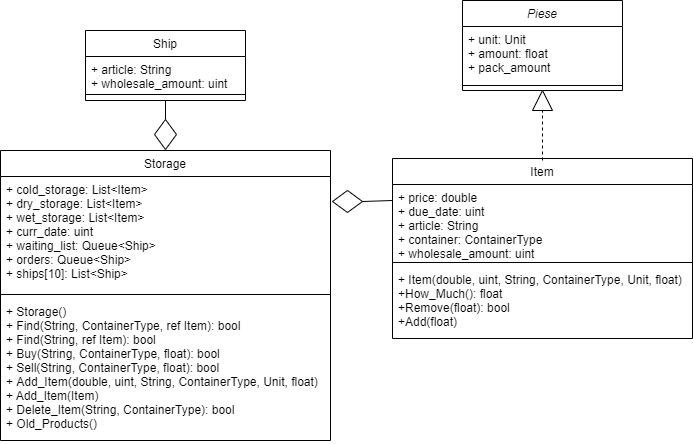

The diagram above was exported from draw.io. Its source (the exported page's mxGraphModel, read from the mxfile embedded in the PNG):
<mxGraphModel dx="1108" dy="482" grid="1" gridSize="10" guides="1" tooltips="1" connect="1" arrows="1" fold="1" page="1" pageScale="1" pageWidth="827" pageHeight="1169" math="0" shadow="0">
  <root>
    <mxCell id="WIyWlLk6GJQsqaUBKTNV-0" />
    <mxCell id="WIyWlLk6GJQsqaUBKTNV-1" parent="WIyWlLk6GJQsqaUBKTNV-0" />
    <mxCell id="zkfFHV4jXpPFQw0GAbJ--0" value="Piese" style="swimlane;fontStyle=2;align=center;verticalAlign=top;childLayout=stackLayout;horizontal=1;startSize=26;horizontalStack=0;resizeParent=1;resizeLast=0;collapsible=1;marginBottom=0;rounded=0;shadow=0;strokeWidth=1;" parent="WIyWlLk6GJQsqaUBKTNV-1" vertex="1">
      <mxGeometry x="560" y="160" width="160" height="90" as="geometry">
        <mxRectangle x="230" y="140" width="160" height="26" as="alternateBounds" />
      </mxGeometry>
    </mxCell>
    <mxCell id="zkfFHV4jXpPFQw0GAbJ--1" value="+ unit: Unit&#10;+ amount: float&#10;+ pack_amount" style="text;align=left;verticalAlign=top;spacingLeft=4;spacingRight=4;overflow=hidden;rotatable=0;points=[[0,0.5],[1,0.5]];portConstraint=eastwest;" parent="zkfFHV4jXpPFQw0GAbJ--0" vertex="1">
      <mxGeometry y="26" width="160" height="54" as="geometry" />
    </mxCell>
    <mxCell id="if2rCBjJzYbRqmKr5V7K-9" value="" style="line;html=1;strokeWidth=1;align=left;verticalAlign=middle;spacingTop=-1;spacingLeft=3;spacingRight=3;rotatable=0;labelPosition=right;points=[];portConstraint=eastwest;" parent="zkfFHV4jXpPFQw0GAbJ--0" vertex="1">
      <mxGeometry y="80" width="160" height="10" as="geometry" />
    </mxCell>
    <mxCell id="if2rCBjJzYbRqmKr5V7K-0" value="Item" style="swimlane;fontStyle=0;align=center;verticalAlign=top;childLayout=stackLayout;horizontal=1;startSize=26;horizontalStack=0;resizeParent=1;resizeLast=0;collapsible=1;marginBottom=0;rounded=0;shadow=0;strokeWidth=1;" parent="WIyWlLk6GJQsqaUBKTNV-1" vertex="1">
      <mxGeometry x="490" y="318" width="300" height="180" as="geometry">
        <mxRectangle x="490" y="130" width="160" height="26" as="alternateBounds" />
      </mxGeometry>
    </mxCell>
    <mxCell id="if2rCBjJzYbRqmKr5V7K-1" value="+ price: double&#10;+ due_date: uint&#10;+ article: String&#10;+ container: ContainerType&#10;+ wholesale_amount: uint" style="text;align=left;verticalAlign=top;spacingLeft=4;spacingRight=4;overflow=hidden;rotatable=0;points=[[0,0.5],[1,0.5]];portConstraint=eastwest;" parent="if2rCBjJzYbRqmKr5V7K-0" vertex="1">
      <mxGeometry y="26" width="300" height="74" as="geometry" />
    </mxCell>
    <mxCell id="if2rCBjJzYbRqmKr5V7K-6" value="" style="line;html=1;strokeWidth=1;align=left;verticalAlign=middle;spacingTop=-1;spacingLeft=3;spacingRight=3;rotatable=0;labelPosition=right;points=[];portConstraint=eastwest;" parent="if2rCBjJzYbRqmKr5V7K-0" vertex="1">
      <mxGeometry y="100" width="300" height="8" as="geometry" />
    </mxCell>
    <mxCell id="if2rCBjJzYbRqmKr5V7K-7" value="+ Item(double, uint, String, ContainerType, Unit, float)&#10;+How_Much(): float&#10;+Remove(float): bool&#10;+Add(float)" style="text;align=left;verticalAlign=top;spacingLeft=4;spacingRight=4;overflow=hidden;rotatable=0;points=[[0,0.5],[1,0.5]];portConstraint=eastwest;" parent="if2rCBjJzYbRqmKr5V7K-0" vertex="1">
      <mxGeometry y="108" width="300" height="72" as="geometry" />
    </mxCell>
    <mxCell id="if2rCBjJzYbRqmKr5V7K-10" value="Storage" style="swimlane;fontStyle=0;align=center;verticalAlign=top;childLayout=stackLayout;horizontal=1;startSize=26;horizontalStack=0;resizeParent=1;resizeLast=0;collapsible=1;marginBottom=0;rounded=0;shadow=0;strokeWidth=1;" parent="WIyWlLk6GJQsqaUBKTNV-1" vertex="1">
      <mxGeometry x="98" y="310" width="330" height="290" as="geometry">
        <mxRectangle x="490" y="130" width="160" height="26" as="alternateBounds" />
      </mxGeometry>
    </mxCell>
    <mxCell id="if2rCBjJzYbRqmKr5V7K-11" value="+ cold_storage: List&lt;Item&gt;&#10;+ dry_storage: List&lt;Item&gt;&#10;+ wet_storage: List&lt;Item&gt;&#10;+ curr_date: uint&#10;+ waiting_list: Queue&lt;Ship&gt;&#10;+ orders: Queue&lt;Ship&gt;&#10;+ ships[10]: List&lt;Ship&gt;" style="text;align=left;verticalAlign=top;spacingLeft=4;spacingRight=4;overflow=hidden;rotatable=0;points=[[0,0.5],[1,0.5]];portConstraint=eastwest;" parent="if2rCBjJzYbRqmKr5V7K-10" vertex="1">
      <mxGeometry y="26" width="330" height="114" as="geometry" />
    </mxCell>
    <mxCell id="if2rCBjJzYbRqmKr5V7K-12" value="" style="line;html=1;strokeWidth=1;align=left;verticalAlign=middle;spacingTop=-1;spacingLeft=3;spacingRight=3;rotatable=0;labelPosition=right;points=[];portConstraint=eastwest;" parent="if2rCBjJzYbRqmKr5V7K-10" vertex="1">
      <mxGeometry y="140" width="330" height="8" as="geometry" />
    </mxCell>
    <mxCell id="if2rCBjJzYbRqmKr5V7K-13" value="+ Storage()&#10;+ Find(String, ContainerType, ref Item): bool&#10;+ Find(String, ref Item): bool&#10;+ Buy(String, ContainerType, float): bool&#10;+ Sell(String, ContainerType, float): bool&#10;+ Add_Item(double, uint, String, ContainerType, Unit, float)&#10;+ Add_Item(Item)&#10;+ Delete_Item(String, ContainerType): bool&#10;+ Old_Products()" style="text;align=left;verticalAlign=top;spacingLeft=4;spacingRight=4;overflow=hidden;rotatable=0;points=[[0,0.5],[1,0.5]];portConstraint=eastwest;" parent="if2rCBjJzYbRqmKr5V7K-10" vertex="1">
      <mxGeometry y="148" width="330" height="142" as="geometry" />
    </mxCell>
    <mxCell id="if2rCBjJzYbRqmKr5V7K-32" value="" style="group" parent="WIyWlLk6GJQsqaUBKTNV-1" vertex="1" connectable="0">
      <mxGeometry x="630" y="250" width="20" height="70" as="geometry" />
    </mxCell>
    <mxCell id="if2rCBjJzYbRqmKr5V7K-33" value="" style="endArrow=none;dashed=1;html=1;" parent="if2rCBjJzYbRqmKr5V7K-32" edge="1">
      <mxGeometry x="10" y="50" width="50" height="50" as="geometry">
        <mxPoint x="10" y="70" as="sourcePoint" />
        <mxPoint x="10" y="20" as="targetPoint" />
      </mxGeometry>
    </mxCell>
    <mxCell id="if2rCBjJzYbRqmKr5V7K-34" value="" style="triangle;whiteSpace=wrap;html=1;rotation=-90;" parent="if2rCBjJzYbRqmKr5V7K-32" vertex="1">
      <mxGeometry width="20" height="20" as="geometry" />
    </mxCell>
    <mxCell id="if2rCBjJzYbRqmKr5V7K-38" value="" style="group" parent="WIyWlLk6GJQsqaUBKTNV-1" vertex="1" connectable="0">
      <mxGeometry x="430" y="350" width="60" height="22" as="geometry" />
    </mxCell>
    <mxCell id="if2rCBjJzYbRqmKr5V7K-35" value="" style="rhombus;whiteSpace=wrap;html=1;" parent="if2rCBjJzYbRqmKr5V7K-38" vertex="1">
      <mxGeometry width="30" height="22" as="geometry" />
    </mxCell>
    <mxCell id="if2rCBjJzYbRqmKr5V7K-36" value="" style="endArrow=none;html=1;exitX=1;exitY=0.5;exitDx=0;exitDy=0;" parent="if2rCBjJzYbRqmKr5V7K-38" source="if2rCBjJzYbRqmKr5V7K-35" edge="1">
      <mxGeometry width="50" height="50" relative="1" as="geometry">
        <mxPoint x="70" y="20" as="sourcePoint" />
        <mxPoint x="60" y="10" as="targetPoint" />
      </mxGeometry>
    </mxCell>
    <mxCell id="9utbnTWqu1NCjWjKKl7p-0" value="Ship" style="swimlane;fontStyle=0;align=center;verticalAlign=top;childLayout=stackLayout;horizontal=1;startSize=26;horizontalStack=0;resizeParent=1;resizeLast=0;collapsible=1;marginBottom=0;rounded=0;shadow=0;strokeWidth=1;" vertex="1" parent="WIyWlLk6GJQsqaUBKTNV-1">
      <mxGeometry x="183" y="190" width="160" height="70" as="geometry">
        <mxRectangle x="490" y="130" width="160" height="26" as="alternateBounds" />
      </mxGeometry>
    </mxCell>
    <mxCell id="9utbnTWqu1NCjWjKKl7p-1" value="+ article: String&#10;+ wholesale_amount: uint" style="text;align=left;verticalAlign=top;spacingLeft=4;spacingRight=4;overflow=hidden;rotatable=0;points=[[0,0.5],[1,0.5]];portConstraint=eastwest;" vertex="1" parent="9utbnTWqu1NCjWjKKl7p-0">
      <mxGeometry y="26" width="160" height="34" as="geometry" />
    </mxCell>
    <mxCell id="9utbnTWqu1NCjWjKKl7p-2" value="" style="line;html=1;strokeWidth=1;align=left;verticalAlign=middle;spacingTop=-1;spacingLeft=3;spacingRight=3;rotatable=0;labelPosition=right;points=[];portConstraint=eastwest;" vertex="1" parent="9utbnTWqu1NCjWjKKl7p-0">
      <mxGeometry y="60" width="160" height="8" as="geometry" />
    </mxCell>
    <mxCell id="9utbnTWqu1NCjWjKKl7p-9" value="" style="endArrow=none;html=1;entryX=1;entryY=0.5;entryDx=0;entryDy=0;" edge="1" parent="WIyWlLk6GJQsqaUBKTNV-1" target="9utbnTWqu1NCjWjKKl7p-11">
      <mxGeometry width="50" height="50" relative="1" as="geometry">
        <mxPoint x="263" y="260" as="sourcePoint" />
        <mxPoint x="263" y="280" as="targetPoint" />
      </mxGeometry>
    </mxCell>
    <mxCell id="9utbnTWqu1NCjWjKKl7p-11" value="" style="rhombus;whiteSpace=wrap;html=1;rotation=-90;" vertex="1" parent="WIyWlLk6GJQsqaUBKTNV-1">
      <mxGeometry x="248" y="283" width="30" height="22" as="geometry" />
    </mxCell>
  </root>
</mxGraphModel>